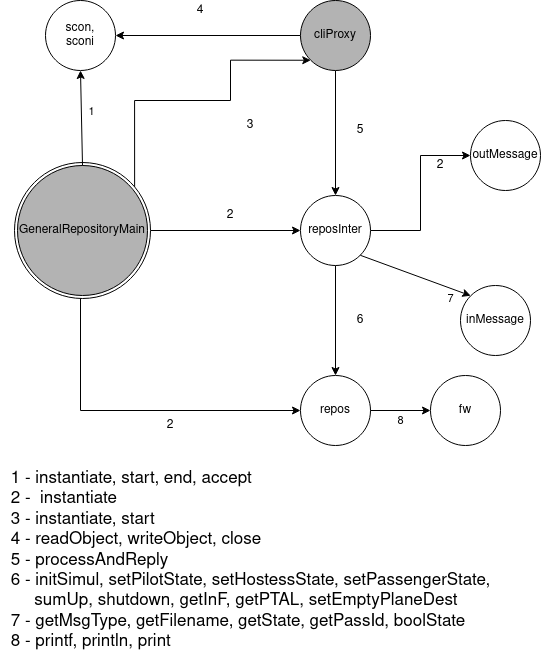

The diagram above was exported from draw.io. Its source (the exported page's mxGraphModel, read from the mxfile embedded in the PNG):
<mxGraphModel dx="1185" dy="622" grid="1" gridSize="10" guides="1" tooltips="1" connect="1" arrows="1" fold="1" page="1" pageScale="1" pageWidth="827" pageHeight="1169" math="0" shadow="0">
  <root>
    <mxCell id="0" />
    <mxCell id="1" parent="0" />
    <mxCell id="PAXDE96Kvfe6Os6zq7mN-8" style="edgeStyle=orthogonalEdgeStyle;rounded=0;orthogonalLoop=1;jettySize=auto;html=1;entryX=0;entryY=0.5;entryDx=0;entryDy=0;exitX=0.5;exitY=1;exitDx=0;exitDy=0;" parent="1" source="2Gc6fytsJLZLLMDiQlpw-2" target="PAXDE96Kvfe6Os6zq7mN-7" edge="1">
      <mxGeometry relative="1" as="geometry">
        <Array as="points">
          <mxPoint x="150" y="435" />
          <mxPoint x="150" y="550" />
        </Array>
        <mxPoint x="150" y="450" as="sourcePoint" />
      </mxGeometry>
    </mxCell>
    <mxCell id="PAXDE96Kvfe6Os6zq7mN-15" style="edgeStyle=orthogonalEdgeStyle;rounded=0;orthogonalLoop=1;jettySize=auto;html=1;entryX=0;entryY=1;entryDx=0;entryDy=0;exitX=0.901;exitY=0.196;exitDx=0;exitDy=0;exitPerimeter=0;" parent="1" source="2Gc6fytsJLZLLMDiQlpw-2" target="PAXDE96Kvfe6Os6zq7mN-4" edge="1">
      <mxGeometry relative="1" as="geometry">
        <Array as="points">
          <mxPoint x="204" y="240" />
          <mxPoint x="300" y="240" />
          <mxPoint x="300" y="200" />
        </Array>
        <mxPoint x="188.72983346207457" y="300.0000000000001" as="sourcePoint" />
      </mxGeometry>
    </mxCell>
    <mxCell id="PAXDE96Kvfe6Os6zq7mN-16" style="edgeStyle=orthogonalEdgeStyle;rounded=0;orthogonalLoop=1;jettySize=auto;html=1;entryX=0;entryY=0.5;entryDx=0;entryDy=0;exitX=1;exitY=0.5;exitDx=0;exitDy=0;" parent="1" source="2Gc6fytsJLZLLMDiQlpw-1" target="PAXDE96Kvfe6Os6zq7mN-5" edge="1">
      <mxGeometry relative="1" as="geometry">
        <mxPoint x="230" y="369.9999999999999" as="sourcePoint" />
      </mxGeometry>
    </mxCell>
    <mxCell id="PAXDE96Kvfe6Os6zq7mN-2" value="&lt;div&gt;scon,&lt;/div&gt;&lt;div&gt;sconi&lt;br&gt;&lt;/div&gt;" style="ellipse;whiteSpace=wrap;html=1;align=center;" parent="1" vertex="1">
      <mxGeometry x="115" y="140" width="70" height="70" as="geometry" />
    </mxCell>
    <mxCell id="PAXDE96Kvfe6Os6zq7mN-10" style="edgeStyle=orthogonalEdgeStyle;rounded=0;orthogonalLoop=1;jettySize=auto;html=1;entryX=1;entryY=0.5;entryDx=0;entryDy=0;" parent="1" source="PAXDE96Kvfe6Os6zq7mN-4" target="PAXDE96Kvfe6Os6zq7mN-2" edge="1">
      <mxGeometry relative="1" as="geometry" />
    </mxCell>
    <mxCell id="PAXDE96Kvfe6Os6zq7mN-12" style="edgeStyle=orthogonalEdgeStyle;rounded=0;orthogonalLoop=1;jettySize=auto;html=1;entryX=0.5;entryY=0;entryDx=0;entryDy=0;" parent="1" source="PAXDE96Kvfe6Os6zq7mN-4" target="PAXDE96Kvfe6Os6zq7mN-5" edge="1">
      <mxGeometry relative="1" as="geometry" />
    </mxCell>
    <mxCell id="PAXDE96Kvfe6Os6zq7mN-4" value="cliProxy" style="ellipse;whiteSpace=wrap;html=1;align=center;fillColor=#B3B3B3;" parent="1" vertex="1">
      <mxGeometry x="370" y="140" width="70" height="70" as="geometry" />
    </mxCell>
    <mxCell id="PAXDE96Kvfe6Os6zq7mN-13" style="edgeStyle=orthogonalEdgeStyle;rounded=0;orthogonalLoop=1;jettySize=auto;html=1;entryX=0.5;entryY=0;entryDx=0;entryDy=0;" parent="1" source="PAXDE96Kvfe6Os6zq7mN-5" target="PAXDE96Kvfe6Os6zq7mN-7" edge="1">
      <mxGeometry relative="1" as="geometry" />
    </mxCell>
    <mxCell id="PAXDE96Kvfe6Os6zq7mN-14" style="edgeStyle=orthogonalEdgeStyle;rounded=0;orthogonalLoop=1;jettySize=auto;html=1;entryX=0;entryY=0.5;entryDx=0;entryDy=0;" parent="1" source="PAXDE96Kvfe6Os6zq7mN-5" target="PAXDE96Kvfe6Os6zq7mN-6" edge="1">
      <mxGeometry relative="1" as="geometry" />
    </mxCell>
    <mxCell id="PAXDE96Kvfe6Os6zq7mN-5" value="reposInter" style="ellipse;whiteSpace=wrap;html=1;align=center;" parent="1" vertex="1">
      <mxGeometry x="370" y="335" width="70" height="70" as="geometry" />
    </mxCell>
    <mxCell id="PAXDE96Kvfe6Os6zq7mN-6" value="outMessage" style="ellipse;whiteSpace=wrap;html=1;align=center;" parent="1" vertex="1">
      <mxGeometry x="540" y="260" width="70" height="70" as="geometry" />
    </mxCell>
    <mxCell id="PAXDE96Kvfe6Os6zq7mN-7" value="repos" style="ellipse;whiteSpace=wrap;html=1;align=center;" parent="1" vertex="1">
      <mxGeometry x="370" y="515" width="70" height="70" as="geometry" />
    </mxCell>
    <mxCell id="PAXDE96Kvfe6Os6zq7mN-18" value="4" style="text;html=1;strokeColor=none;fillColor=none;align=center;verticalAlign=middle;whiteSpace=wrap;rounded=0;" parent="1" vertex="1">
      <mxGeometry x="250" y="140" width="40" height="20" as="geometry" />
    </mxCell>
    <mxCell id="PAXDE96Kvfe6Os6zq7mN-19" value="5" style="text;html=1;strokeColor=none;fillColor=none;align=center;verticalAlign=middle;whiteSpace=wrap;rounded=0;" parent="1" vertex="1">
      <mxGeometry x="410" y="260" width="40" height="20" as="geometry" />
    </mxCell>
    <mxCell id="PAXDE96Kvfe6Os6zq7mN-20" value="&lt;div&gt;3&lt;/div&gt;" style="text;html=1;strokeColor=none;fillColor=none;align=center;verticalAlign=middle;whiteSpace=wrap;rounded=0;" parent="1" vertex="1">
      <mxGeometry x="300" y="250" width="40" height="30" as="geometry" />
    </mxCell>
    <mxCell id="PAXDE96Kvfe6Os6zq7mN-21" value="2" style="text;html=1;strokeColor=none;fillColor=none;align=center;verticalAlign=middle;whiteSpace=wrap;rounded=0;" parent="1" vertex="1">
      <mxGeometry x="280" y="340" width="40" height="30" as="geometry" />
    </mxCell>
    <mxCell id="PAXDE96Kvfe6Os6zq7mN-23" value="2" style="text;html=1;strokeColor=none;fillColor=none;align=center;verticalAlign=middle;whiteSpace=wrap;rounded=0;" parent="1" vertex="1">
      <mxGeometry x="490" y="290" width="40" height="30" as="geometry" />
    </mxCell>
    <mxCell id="PAXDE96Kvfe6Os6zq7mN-24" value="2" style="text;html=1;strokeColor=none;fillColor=none;align=center;verticalAlign=middle;whiteSpace=wrap;rounded=0;" parent="1" vertex="1">
      <mxGeometry x="220" y="550" width="40" height="30" as="geometry" />
    </mxCell>
    <mxCell id="PAXDE96Kvfe6Os6zq7mN-25" value="6" style="text;html=1;strokeColor=none;fillColor=none;align=center;verticalAlign=middle;whiteSpace=wrap;rounded=0;" parent="1" vertex="1">
      <mxGeometry x="410" y="450" width="40" height="20" as="geometry" />
    </mxCell>
    <mxCell id="2Gc6fytsJLZLLMDiQlpw-3" value="" style="group" vertex="1" connectable="0" parent="1">
      <mxGeometry x="84" y="302" width="136" height="136" as="geometry" />
    </mxCell>
    <mxCell id="2Gc6fytsJLZLLMDiQlpw-1" value="" style="ellipse;whiteSpace=wrap;html=1;align=center;" vertex="1" parent="2Gc6fytsJLZLLMDiQlpw-3">
      <mxGeometry width="136" height="136" as="geometry" />
    </mxCell>
    <mxCell id="2Gc6fytsJLZLLMDiQlpw-2" value="GeneralRepositoryMain" style="ellipse;whiteSpace=wrap;html=1;align=center;strokeColor=#000000;fillColor=#B3B3B3;" vertex="1" parent="2Gc6fytsJLZLLMDiQlpw-3">
      <mxGeometry x="3" y="3" width="130" height="130" as="geometry" />
    </mxCell>
    <mxCell id="2Gc6fytsJLZLLMDiQlpw-4" value="" style="endArrow=classic;html=1;entryX=0;entryY=0;entryDx=0;entryDy=0;exitX=1;exitY=1;exitDx=0;exitDy=0;" edge="1" parent="1" source="PAXDE96Kvfe6Os6zq7mN-5" target="2Gc6fytsJLZLLMDiQlpw-7">
      <mxGeometry width="50" height="50" relative="1" as="geometry">
        <mxPoint x="440" y="455" as="sourcePoint" />
        <mxPoint x="490" y="405" as="targetPoint" />
      </mxGeometry>
    </mxCell>
    <mxCell id="2Gc6fytsJLZLLMDiQlpw-8" value="7" style="edgeLabel;html=1;align=center;verticalAlign=middle;resizable=0;points=[];" vertex="1" connectable="0" parent="2Gc6fytsJLZLLMDiQlpw-4">
      <mxGeometry x="0.2945" y="-1" relative="1" as="geometry">
        <mxPoint x="19" y="16" as="offset" />
      </mxGeometry>
    </mxCell>
    <mxCell id="2Gc6fytsJLZLLMDiQlpw-5" value="" style="endArrow=classic;html=1;entryX=0.5;entryY=1;entryDx=0;entryDy=0;exitX=0.5;exitY=0;exitDx=0;exitDy=0;" edge="1" parent="1" source="2Gc6fytsJLZLLMDiQlpw-2" target="PAXDE96Kvfe6Os6zq7mN-2">
      <mxGeometry width="50" height="50" relative="1" as="geometry">
        <mxPoint x="150" y="300" as="sourcePoint" />
        <mxPoint x="200" y="230" as="targetPoint" />
      </mxGeometry>
    </mxCell>
    <mxCell id="2Gc6fytsJLZLLMDiQlpw-6" value="1" style="edgeLabel;html=1;align=center;verticalAlign=middle;resizable=0;points=[];" vertex="1" connectable="0" parent="2Gc6fytsJLZLLMDiQlpw-5">
      <mxGeometry x="-0.2041" y="-1" relative="1" as="geometry">
        <mxPoint x="8" y="-17" as="offset" />
      </mxGeometry>
    </mxCell>
    <mxCell id="2Gc6fytsJLZLLMDiQlpw-7" value="inMessage" style="ellipse;whiteSpace=wrap;html=1;align=center;" vertex="1" parent="1">
      <mxGeometry x="530" y="425" width="70" height="70" as="geometry" />
    </mxCell>
    <mxCell id="2Gc6fytsJLZLLMDiQlpw-9" value="fw" style="ellipse;whiteSpace=wrap;html=1;align=center;" vertex="1" parent="1">
      <mxGeometry x="500" y="515" width="70" height="70" as="geometry" />
    </mxCell>
    <mxCell id="2Gc6fytsJLZLLMDiQlpw-10" value="" style="endArrow=classic;html=1;entryX=0;entryY=0.5;entryDx=0;entryDy=0;exitX=1;exitY=0.5;exitDx=0;exitDy=0;" edge="1" parent="1" source="PAXDE96Kvfe6Os6zq7mN-7" target="2Gc6fytsJLZLLMDiQlpw-9">
      <mxGeometry width="50" height="50" relative="1" as="geometry">
        <mxPoint x="340" y="470" as="sourcePoint" />
        <mxPoint x="390" y="420" as="targetPoint" />
      </mxGeometry>
    </mxCell>
    <mxCell id="2Gc6fytsJLZLLMDiQlpw-11" value="&lt;div&gt;8&lt;/div&gt;" style="edgeLabel;html=1;align=center;verticalAlign=middle;resizable=0;points=[];" vertex="1" connectable="0" parent="2Gc6fytsJLZLLMDiQlpw-10">
      <mxGeometry x="-0.3056" relative="1" as="geometry">
        <mxPoint x="9" y="10" as="offset" />
      </mxGeometry>
    </mxCell>
    <mxCell id="2Gc6fytsJLZLLMDiQlpw-12" value="&lt;div style=&quot;font-size: 17px&quot; align=&quot;left&quot;&gt;&lt;font style=&quot;font-size: 17px&quot;&gt;1 - instantiate, start, end, accept&lt;/font&gt;&lt;/div&gt;&lt;div style=&quot;font-size: 17px&quot; align=&quot;left&quot;&gt;&lt;font style=&quot;font-size: 17px&quot;&gt;2 -&amp;nbsp; instantiate&lt;/font&gt;&lt;/div&gt;&lt;div style=&quot;font-size: 17px&quot; align=&quot;left&quot;&gt;&lt;font style=&quot;font-size: 17px&quot;&gt;3 - instantiate, start&lt;/font&gt;&lt;/div&gt;&lt;div style=&quot;font-size: 17px&quot; align=&quot;left&quot;&gt;&lt;font style=&quot;font-size: 17px&quot;&gt;4 - readObject, writeObject, close&lt;/font&gt;&lt;/div&gt;&lt;div style=&quot;font-size: 17px&quot; align=&quot;left&quot;&gt;&lt;font style=&quot;font-size: 17px&quot;&gt;5 - processAndReply&lt;/font&gt;&lt;/div&gt;&lt;div style=&quot;font-size: 17px&quot; align=&quot;left&quot;&gt;&lt;font style=&quot;font-size: 17px&quot;&gt;6 - initSimul, setPilotState, setHostessState, setPassengerState, &lt;br&gt;&lt;/font&gt;&lt;/div&gt;&lt;div style=&quot;font-size: 17px&quot; align=&quot;left&quot;&gt;&lt;font style=&quot;font-size: 17px&quot;&gt;&amp;nbsp;&amp;nbsp;&amp;nbsp;&amp;nbsp; sumUp, shutdown, getInF, getPTAL, setEmptyPlaneDest&lt;br&gt;&lt;/font&gt;&lt;/div&gt;&lt;div style=&quot;font-size: 17px&quot; align=&quot;left&quot;&gt;&lt;font style=&quot;font-size: 17px&quot;&gt;7 - getMsgType, getFilename, getState, getPassId, boolState&lt;br&gt;&lt;/font&gt;&lt;/div&gt;&lt;div style=&quot;font-size: 17px&quot; align=&quot;left&quot;&gt;&lt;font style=&quot;font-size: 17px&quot;&gt;8 - printf, println, print&lt;br&gt;&lt;/font&gt;&lt;/div&gt;" style="text;html=1;align=center;verticalAlign=middle;resizable=0;points=[];autosize=1;strokeColor=none;" vertex="1" parent="1">
      <mxGeometry x="70" y="635" width="500" height="130" as="geometry" />
    </mxCell>
  </root>
</mxGraphModel>